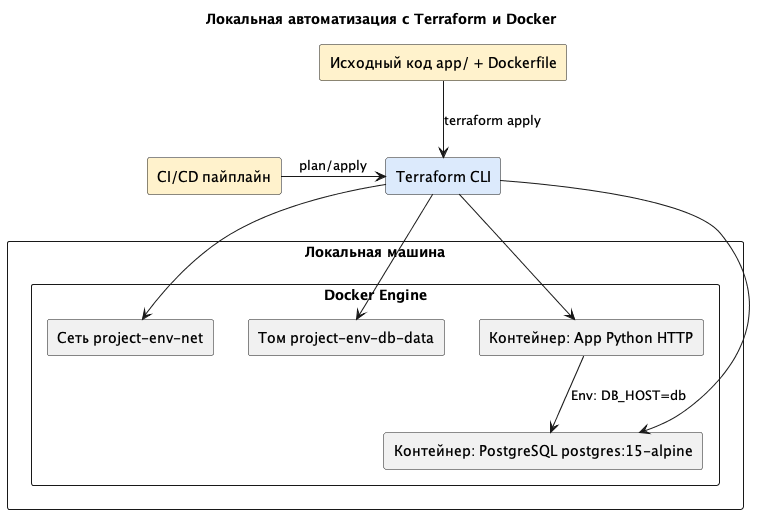

The diagram above was rendered by PlantUML. Its source (embedded in the PNG):
@startuml Локальная автоматизация с Terraform и Docker
title Локальная автоматизация с Terraform и Docker

rectangle "Локальная машина" {
  rectangle "Docker Engine" {
    rectangle "Сеть project-env-net" as NET 
    rectangle "Том project-env-db-data" as VOL 
    rectangle "Контейнер: App Python HTTP" as APP 
    rectangle "Контейнер: PostgreSQL postgres:15-alpine" as DB
  }
}

rectangle "Terraform CLI" as TF #dceafc
rectangle "Исходный код app/ + Dockerfile" as CODE #fff2cc 
rectangle "CI/CD пайплайн" as CI #fff2cc 

TF --> NET
TF --> VOL
TF --> APP
TF --> DB

CODE -down-> TF : terraform apply
CI -right-> TF : plan/apply
APP --> DB : Env: DB_HOST=db

@enduml